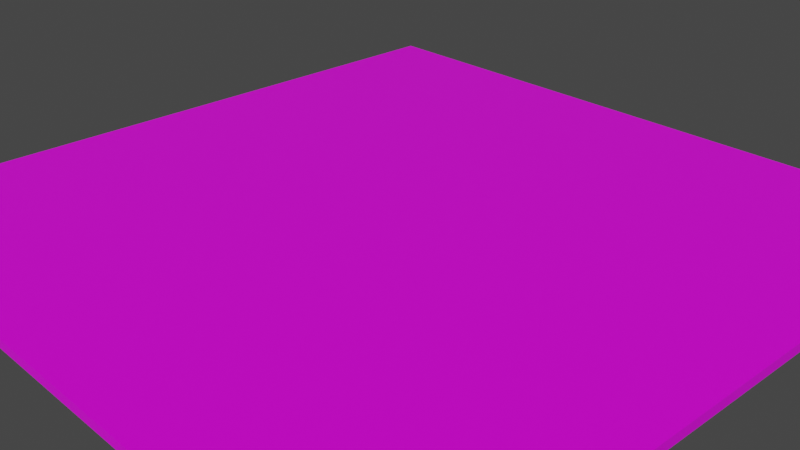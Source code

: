 # Source: untitled.blend  (saved by Blender 2.92.15; exported with 4.5.12 LTS)
import bpy
from mathutils import Matrix  # noqa: F401  (used for matrix-valued properties, if any)

bpy.ops.wm.read_factory_settings(use_empty=True)
scene = bpy.context.scene
scene.name = 'Scene'

# ---- collections
col_collection = bpy.data.collections.new('Collection'); scene.collection.children.link(col_collection)

# ---- images (referenced by path relative to the original .blend; pixels are not part of the script)
import os
ASSET_DIR = os.environ.get("B2B_ASSET_DIR", "")  # directory of the original .blend (textures are referenced by path, not embedded)
HERE = os.path.dirname(os.path.abspath(__file__))  # packed textures are extracted next to this script under _unpacked/

def load_image(name, relpath, width, height, colorspace="sRGB"):
    """Load a texture the original file referenced (path relative to the .blend, or extracted next to this script)."""
    p = next((c for c in (os.path.join(HERE, relpath), os.path.join(ASSET_DIR, relpath)) if relpath and os.path.exists(c)), "")
    if p:
        img = bpy.data.images.load(p, check_existing=True)
        img.name = name
    else:  # same state as the original file: an image datablock whose file is absent (Cycles renders it pink)
        img = bpy.data.images.new(name, width, height)
        img.source = "FILE"
        img.filepath = "//" + (relpath or name)
    img.colorspace_settings.name = colorspace
    return img
img_woodfloor051_1k_color_jpg = load_image('WoodFloor051_1K_Color.jpg', 'WoodFloor051_1K_Color.jpg', 1024, 1024, 'sRGB')

# ---- materials (node trees are filled in below, after node groups)
mat_material = bpy.data.materials.new('Material')
mat_material.alpha_threshold = 0.0
mat_material.use_transparent_shadow = False
mat_material.line_color = (0.0, 0.0, 0.0, 1.0)

# ---- material node trees
mat_material.use_nodes = True; mat_material.node_tree.nodes.clear()
_N = mat_material.node_tree.nodes; _L = mat_material.node_tree.links
n0 = _N.new('ShaderNodeOutputMaterial'); n0.name = 'Material Output'; n0.location = (300, 300)
n1 = _N.new('ShaderNodeBsdfPrincipled'); n1.name = 'Principled BSDF'; n1.location = (10, 300)
n1.distribution = 'GGX'
n1.subsurface_method = 'BURLEY'
n1.inputs[2].default_value = 0.4
n1.inputs[3].default_value = 1.45
n1.inputs[27].default_value = (0.0, 0.0, 0.0, 1.0)
n1.inputs[28].default_value = 1.0
n2 = _N.new('ShaderNodeTexImage'); n2.name = 'Image Texture'; n2.location = (-251, 314)
n2.image = img_woodfloor051_1k_color_jpg
_L.new(n1.outputs[0], n0.inputs[0])
_L.new(n2.outputs[0], n1.inputs[0])
n0.is_active_output = True

# ---- world
world_world = bpy.data.worlds.new('World'); scene.world = world_world
world_world.use_nodes = True; world_world.node_tree.nodes.clear()
_N = world_world.node_tree.nodes; _L = world_world.node_tree.links
n0 = _N.new('ShaderNodeOutputWorld'); n0.name = 'World Output'; n0.location = (300, 300)
n1 = _N.new('ShaderNodeBackground'); n1.name = 'Background'; n1.location = (10, 300)
n1.inputs[0].default_value = (0.05088, 0.05088, 0.05088, 1.0)
_L.new(n1.outputs[0], n0.inputs[0])
n0.is_active_output = True
world_world.color = (0.05088, 0.05088, 0.05088)
world_world.use_sun_shadow = False
world_world.sun_shadow_jitter_overblur = 0.0

# ---- cameras
cam_camera = bpy.data.cameras.new('Camera')
cam_camera.clip_end = 100.0
cam_camera.ortho_scale = 7.314

# ---- meshes
me_cube = bpy.data.meshes.new('Cube')
me_cube.from_pydata([(1.0, 1.0, 1.0), (1.0, 1.0, -1.0), (1.0, -1.0, 1.0), (1.0, -1.0, -1.0), (-1.0, 1.0, 1.0), (-1.0, 1.0, -1.0), (-1.0, -1.0, 1.0), (-1.0, -1.0, -1.0)], [], [(0, 4, 6, 2), (3, 2, 6, 7), (7, 6, 4, 5), (5, 1, 3, 7), (1, 0, 2, 3), (5, 4, 0, 1)])
_uv = me_cube.uv_layers.new(name='UVMap')
_uv.uv.foreach_set('vector', [0.625, 0.5, 0.875, 0.5, 0.875, 0.75, 0.625, 0.75, 0.375, 0.75, 0.625, 0.75, 0.625, 1.0, 0.375, 1.0, 0.375, 0.0, 0.625, 0.0, 0.625, 0.25, 0.375, 0.25, 0.125, 0.5, 0.375, 0.5, 0.375, 0.75, 0.125, 0.75, 0.375, 0.5, 0.625, 0.5, 0.625, 0.75, 0.375, 0.75, 0.375, 0.25, 0.625, 0.25, 0.625, 0.5, 0.375, 0.5])
me_cube.materials.append(mat_material)
me_cube.use_remesh_preserve_volume = False
me_cube.use_remesh_preserve_attributes = False
me_cube.use_mirror_vertex_groups = False
me_cube.update()

# ---- objects
ob_floor = bpy.data.objects.new('Floor', me_cube)
ob_camera = bpy.data.objects.new('Camera', cam_camera)

# ---- transforms, parenting, visibility, modifiers, constraints
ob_floor.location = (0.0, 0.0, 0.0)
ob_floor.scale = (4.0, 4.0, 0.05)
ob_floor.lock_rotations_4d = False
ob_floor.empty_display_type = 'ARROWS'
ob_floor.lineart.crease_threshold = 0.0
ob_camera.location = (7.359, -6.926, 4.958)
ob_camera.rotation_euler = (1.109, 0.0, 0.8149)
ob_camera.lock_rotations_4d = False
ob_camera.empty_display_type = 'ARROWS'
ob_camera.color = (0.0, 0.0, 0.0, 0.0)
ob_camera.display_type = 'WIRE'
ob_camera.lineart.crease_threshold = 0.0

# ---- collection membership
col_collection.objects.link(ob_floor)
col_collection.objects.link(ob_camera)

# ---- scene / render settings (as saved in the file)
scene.camera = ob_camera
scene.frame_start = 1; scene.frame_end = 250; scene.frame_set(1)
scene.render.engine = 'BLENDER_EEVEE_NEXT'
scene.cycles.use_denoising = False
scene.cycles.samples = 128
scene.cycles.sampling_pattern = 'TABULATED_SOBOL'
scene.cycles.use_adaptive_sampling = False
scene.cycles.use_light_tree = False
scene.view_settings.view_transform = 'Filmic'
bpy.context.view_layer.update()

# ---- added for rendering (the .blend has no usable light): sun
light_auto_sun = bpy.data.lights.new('AutoSun', 'SUN')
light_auto_sun.energy = 3.0
light_auto_sun.angle = 0.0523599
ob_auto_sun = bpy.data.objects.new('AutoSun', light_auto_sun)
scene.collection.objects.link(ob_auto_sun)
ob_auto_sun.rotation_euler = (0.872665, 0.174533, 0.523599)
bpy.context.view_layer.update()
